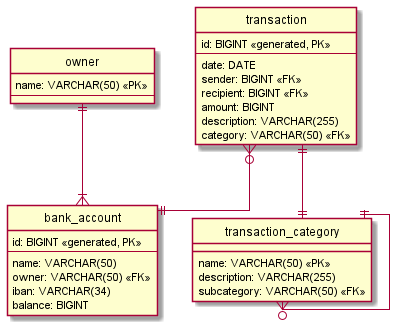

The diagram above was rendered by PlantUML. Its source (embedded in the PNG):
@startuml
hide circle
skinparam linetype ortho

entity "owner" {
    name: VARCHAR(50) <<PK>>
    --
}

entity "bank_account" {
    id: BIGINT <<generated, PK>>
    --
    name: VARCHAR(50)
    owner: VARCHAR(50) <<FK>>
    iban: VARCHAR(34)
    balance: BIGINT
}

entity "transaction" {
    id: BIGINT <<generated, PK>>
    --
    date: DATE
    sender: BIGINT <<FK>>
    recipient: BIGINT <<FK>>
    amount: BIGINT
    description: VARCHAR(255)
    category: VARCHAR(50) <<FK>>
}

entity "transaction_category" {
    name: VARCHAR(50) <<PK>>
    description: VARCHAR(255)
    subcategory: VARCHAR(50) <<FK>>
}

"owner" ||--|{ "bank_account"
"transaction" }o--|| "bank_account"
"transaction" ||--|| "transaction_category"
"transaction_category" ||--o{ "transaction_category"

@enduml